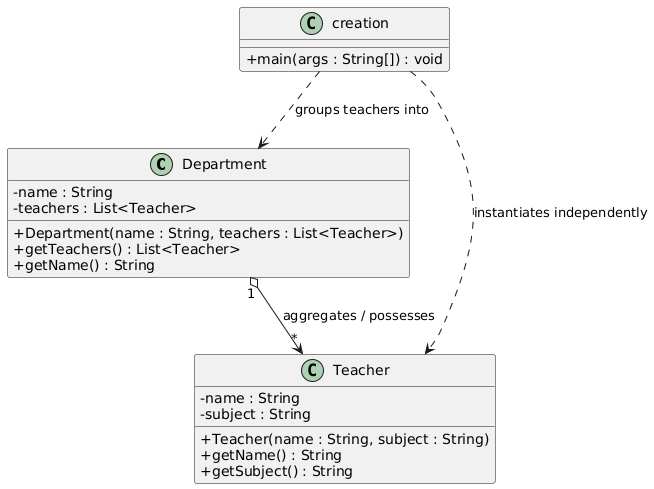

The diagram above was rendered by PlantUML. Its source (embedded in the PNG):
@startuml
skinparam classAttributeIconSize 0

' --- CONTAINER CLASS ---
class Department {
    - name : String
    - teachers : List<Teacher>
    + Department(name : String, teachers : List<Teacher>)
    + getTeachers() : List<Teacher>
    + getName() : String
}

' --- CONTAINED CLASS ---
class Teacher {
    - name : String
    - subject : String
    + Teacher(name : String, subject : String)
    + getName() : String
    + getSubject() : String
}

' --- DRIVER CLIENT SETUP ---
class creation {
    + main(args : String[]) : void
}

' --- RELATIONSHIPS ---

' The Aggregation Link (Hollow Diamond arrow pointing to the container owner)
Department "1" o--> "*" Teacher : aggregates / possesses

' Driver Execution Dependency
creation ..> Teacher : instantiates independently
creation ..> Department : groups teachers into
@enduml